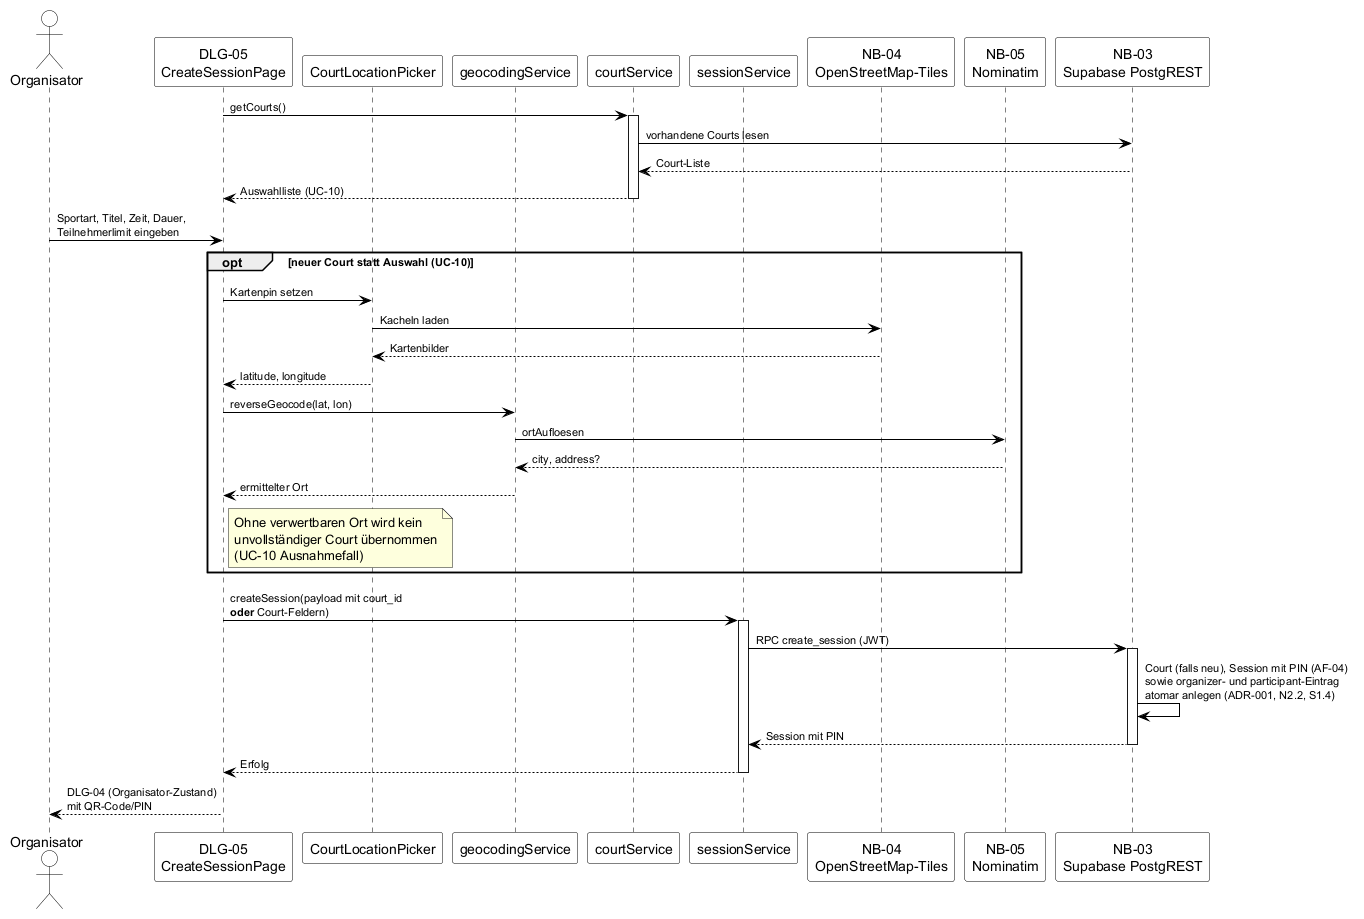

The diagram above was rendered by PlantUML. Its source (embedded in the PNG):
@startuml A06-session-und-court-erstellen
skinparam backgroundColor White
skinparam shadowing false
skinparam ArrowColor Black
skinparam ArrowFontSize 11
skinparam sequence {
  LifelineBorderColor Black
  ParticipantBorderColor Black
  ParticipantBackgroundColor White
  ActorBorderColor Black
  ActorBackgroundColor White
}

actor Organisator
participant "DLG-05\nCreateSessionPage" as Create
participant "CourtLocationPicker" as Map
participant "geocodingService" as Geo
participant "courtService" as CourtSvc
participant "sessionService" as Service
participant "NB-04\nOpenStreetMap-Tiles" as OSM
participant "NB-05\nNominatim" as Nominatim
participant "NB-03\nSupabase PostgREST" as API

Create -> CourtSvc : getCourts()
activate CourtSvc
CourtSvc -> API : vorhandene Courts lesen
API --> CourtSvc : Court-Liste
CourtSvc --> Create : Auswahlliste (UC-10)
deactivate CourtSvc

Organisator -> Create : Sportart, Titel, Zeit, Dauer,\nTeilnehmerlimit eingeben

opt neuer Court statt Auswahl (UC-10)
  Create -> Map : Kartenpin setzen
  Map -> OSM : Kacheln laden
  OSM --> Map : Kartenbilder
  Map --> Create : latitude, longitude
  Create -> Geo : reverseGeocode(lat, lon)
  Geo -> Nominatim : ortAufloesen
  Nominatim --> Geo : city, address?
  Geo --> Create : ermittelter Ort
  note right of Create
    Ohne verwertbaren Ort wird kein
    unvollständiger Court übernommen
    (UC-10 Ausnahmefall)
  end note
end

Create -> Service : createSession(payload mit court_id\n**oder** Court-Feldern)
activate Service
Service -> API : RPC create_session (JWT)
activate API
API -> API : Court (falls neu), Session mit PIN (AF-04)\nsowie organizer- und participant-Eintrag\natomar anlegen (ADR-001, N2.2, S1.4)
API --> Service : Session mit PIN
deactivate API
Service --> Create : Erfolg
deactivate Service

Create --> Organisator : DLG-04 (Organisator-Zustand)\nmit QR-Code/PIN

@enduml